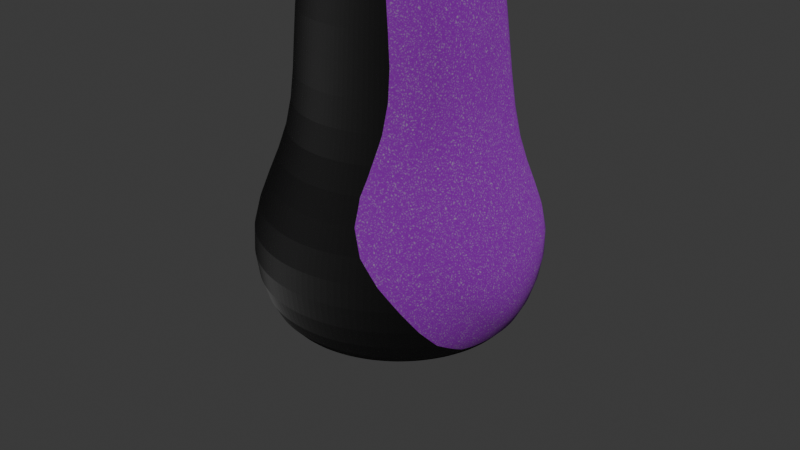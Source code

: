 # Source: purple_mushroom.blend  (saved by Blender 4.3.34; exported with 4.5.12 LTS)
import bpy
from mathutils import Matrix  # noqa: F401  (used for matrix-valued properties, if any)

bpy.ops.wm.read_factory_settings(use_empty=True)
scene = bpy.context.scene
scene.name = 'Scene'

# ---- collections
col_collection = bpy.data.collections.new('Collection'); scene.collection.children.link(col_collection)

# ---- materials (node trees are filled in below, after node groups)
mat_stem_meterial = bpy.data.materials.new('Stem_meterial')
mat_cap_meterial = bpy.data.materials.new('Cap_meterial')

# ---- material node trees
mat_stem_meterial.use_nodes = True; mat_stem_meterial.node_tree.nodes.clear()
mat_cap_meterial.use_nodes = True; mat_cap_meterial.node_tree.nodes.clear()

# ---- world
world_world = bpy.data.worlds.new('World'); scene.world = world_world
world_world.use_nodes = True; world_world.node_tree.nodes.clear()
_N = world_world.node_tree.nodes; _L = world_world.node_tree.links
n0 = _N.new('ShaderNodeOutputWorld'); n0.name = 'World Output'; n0.location = (300, 300)
n1 = _N.new('ShaderNodeBackground'); n1.name = 'Background'; n1.location = (10, 300)
n1.inputs[0].default_value = (0.05088, 0.05088, 0.05088, 1.0)
_L.new(n1.outputs[0], n0.inputs[0])
n0.is_active_output = True
world_world.color = (0.05088, 0.05088, 0.05088)
world_world.sun_shadow_jitter_overblur = 0.0

# ---- cameras
cam_camera = bpy.data.cameras.new('Camera')
cam_camera.clip_end = 100.0
cam_camera.ortho_scale = 7.314

# ---- meshes
me_cylinder_001 = bpy.data.meshes.new('Cylinder.001')
me_cylinder_001.from_pydata([(-5.856e-09, 0.9366, -1.0), (-1.973e-09, 1.047, 0.8361), (0.1827, 0.9186, -1.0), (0.2467, 1.023, 0.8361), (0.3584, 0.8653, -1.0), (0.484, 0.9511, 0.8361), (0.5203, 0.7787, -1.0), (0.7027, 0.8342, 0.8361), (0.6623, 0.6623, -1.0), (0.8943, 0.6769, 0.8361), (0.7787, 0.5203, -1.0), (1.052, 0.4853, 0.8361), (0.8653, 0.3584, -1.0), (0.9239, 0.3827, 1.0), (0.9186, 0.1827, -1.0), (0.9808, 0.1951, 1.0), (0.9366, -5.782e-09, -1.0), (1.0, 0.0, 1.0), (0.9186, -0.1827, -1.0), (0.9808, -0.1951, 1.0), (0.8653, -0.3584, -1.0), (0.9239, -0.3827, 1.0), (0.7787, -0.5203, -1.0), (0.8315, -0.5556, 1.0), (0.6623, -0.6623, -1.0), (0.7071, -0.7071, 1.0), (0.5203, -0.7787, -1.0), (0.5556, -0.8315, 1.0), (0.3584, -0.8653, -1.0), (0.3827, -0.9239, 1.0), (0.1827, -0.9186, -1.0), (0.1951, -0.9808, 1.0), (-5.856e-09, -0.9366, -1.0), (0.0, -1.0, 1.0), (-0.1827, -0.9186, -1.0), (-0.1951, -0.9808, 1.0), (-0.3584, -0.8653, -1.0), (-0.3827, -0.9239, 1.0), (-0.5203, -0.7787, -1.0), (-0.5556, -0.8315, 1.0), (-0.6623, -0.6623, -1.0), (-0.7071, -0.7071, 1.0), (-0.7787, -0.5203, -1.0), (-0.8315, -0.5556, 1.0), (-0.8653, -0.3584, -1.0), (-0.9239, -0.3827, 1.0), (-0.9186, -0.1827, -1.0), (-0.9808, -0.1951, 1.0), (-0.9366, -5.782e-09, -1.0), (-1.0, 0.0, 1.0), (-0.9186, 0.1827, -1.0), (-0.9808, 0.1951, 1.0), (-0.8653, 0.3584, -1.0), (-0.9239, 0.3827, 1.0), (-0.7787, 0.5203, -1.0), (-1.052, 0.4853, 0.8361), (-0.6623, 0.6623, -1.0), (-0.8943, 0.6769, 0.8361), (-0.5203, 0.7787, -1.0), (-0.7027, 0.8342, 0.8361), (-0.3584, 0.8653, -1.0), (-0.484, 0.9511, 0.8361), (-0.1827, 0.9186, -1.0), (-0.2467, 1.023, 0.8361), (0.2017, 0.9933, 2.379), (2.215e-08, 1.013, 2.379), (0.3956, 0.9345, 2.379), (0.5744, 0.8389, 2.379), (0.731, 0.7104, 2.379), (0.8596, 0.5537, 2.379), (0.9309, 0.3856, 2.215), (0.9882, 0.1966, 2.215), (1.008, 1.99e-09, 2.215), (0.9882, -0.1966, 2.215), (0.9309, -0.3856, 2.215), (0.8378, -0.5598, 2.215), (0.7124, -0.7124, 2.215), (0.5598, -0.8378, 2.215), (0.3856, -0.9309, 2.215), (0.1966, -0.9882, 2.215), (2.115e-08, -1.008, 2.215), (-0.1966, -0.9882, 2.215), (-0.3856, -0.9309, 2.215), (-0.5598, -0.8378, 2.215), (-0.7124, -0.7124, 2.215), (-0.8378, -0.5598, 2.215), (-0.9309, -0.3856, 2.215), (-0.9882, -0.1966, 2.215), (-1.008, 1.99e-09, 2.215), (-0.9882, 0.1966, 2.215), (-0.9309, 0.3856, 2.215), (-0.8596, 0.5537, 2.379), (-0.731, 0.7104, 2.379), (-0.5744, 0.8389, 2.379), (-0.3956, 0.9345, 2.379), (-0.2017, 0.9933, 2.379), (0.1478, 0.7432, 3.514), (-3.677e-08, 0.7577, 3.514), (0.29, 0.7, 3.514), (0.421, 0.63, 3.514), (0.5358, 0.5358, 3.514), (0.63, 0.421, 3.514), (0.7, 0.29, 3.514), (0.7432, 0.1478, 3.514), (0.7577, 1.542e-09, 3.514), (0.7432, -0.1478, 3.514), (0.7, -0.29, 3.514), (0.63, -0.421, 3.514), (0.5358, -0.5358, 3.514), (0.421, -0.63, 3.514), (0.29, -0.7, 3.514), (0.1478, -0.7432, 3.514), (-3.677e-08, -0.7577, 3.514), (-0.1478, -0.7432, 3.514), (-0.29, -0.7, 3.514), (-0.421, -0.63, 3.514), (-0.5358, -0.5358, 3.514), (-0.63, -0.421, 3.514), (-0.7, -0.29, 3.514), (-0.7432, -0.1478, 3.514), (-0.7577, 1.542e-09, 3.514), (-0.7432, 0.1478, 3.514), (-0.7, 0.29, 3.514), (-0.63, 0.421, 3.514), (-0.5358, 0.5358, 3.514), (-0.421, 0.63, 3.514), (-0.29, 0.7, 3.514), (-0.1478, 0.7432, 3.514), (-0.1334, 0.7627, 5.344), (-0.3004, 0.7777, 5.346), (0.05497, 0.7185, 5.34), (0.241, 0.6466, 5.337), (0.4077, 0.5499, 5.334), (0.5414, 0.4321, 5.332), (0.6331, 0.2976, 5.331), (0.6811, 0.1517, 5.331), (0.696, 2.562e-09, 5.331), (0.6811, -0.1517, 5.331), (0.6331, -0.2976, 5.331), (0.5414, -0.4321, 5.332), (0.4077, -0.5499, 5.334), (0.241, -0.6466, 5.337), (0.05497, -0.7185, 5.34), (-0.1334, -0.7627, 5.344), (-0.3004, -0.7777, 5.346), (-0.4425, -0.7627, 5.347), (-0.5712, -0.7185, 5.347), (-0.6883, -0.6466, 5.347), (-0.7916, -0.5499, 5.347), (-0.8786, -0.4321, 5.347), (-0.9471, -0.2976, 5.347), (-0.9914, -0.1517, 5.347), (-1.006, 4.756e-09, 5.347), (-0.9914, 0.1517, 5.347), (-0.9471, 0.2976, 5.347), (-0.8786, 0.4321, 5.347), (-0.7916, 0.5499, 5.347), (-0.6883, 0.6466, 5.347), (-0.5712, 0.7185, 5.347), (-0.4425, 0.7627, 5.347), (0.1312, 0.6595, 7.238), (-1.608e-07, 0.6724, 7.238), (0.2573, 0.6212, 7.238), (0.3736, 0.5591, 7.238), (0.4754, 0.4754, 7.238), (0.5591, 0.3736, 7.238), (0.6212, 0.2573, 7.238), (0.6595, 0.1312, 7.238), (0.6724, 3.596e-09, 7.238), (0.6595, -0.1312, 7.238), (0.6212, -0.2573, 7.238), (0.5591, -0.3736, 7.238), (0.4754, -0.4754, 7.238), (0.3736, -0.5591, 7.238), (0.2573, -0.6212, 7.238), (0.1312, -0.6595, 7.238), (-1.608e-07, -0.6724, 7.238), (-0.1312, -0.6595, 7.238), (-0.2573, -0.6212, 7.238), (-0.3736, -0.5591, 7.238), (-0.4754, -0.4754, 7.238), (-0.5591, -0.3736, 7.238), (-0.6212, -0.2573, 7.238), (-0.6595, -0.1312, 7.238), (-0.6724, 3.596e-09, 7.238), (-0.6595, 0.1312, 7.238), (-0.6212, 0.2573, 7.238), (-0.5591, 0.3736, 7.238), (-0.4754, 0.4754, 7.238), (-0.3736, 0.5591, 7.238), (-0.2573, 0.6212, 7.238), (-0.1312, 0.6595, 7.238), (-4.933e-09, 1.616, 0.01905), (0.3153, 1.585, 0.01905), (0.6185, 1.493, 0.01905), (0.8979, 1.344, 0.01905), (1.143, 1.143, 0.01905), (1.344, 0.8979, 0.01905), (1.493, 0.6185, 0.01905), (1.585, 0.3153, 0.01905), (1.616, -1.609e-09, 0.01905), (1.585, -0.3153, 0.01905), (1.493, -0.6185, 0.01905), (1.344, -0.8979, 0.01905), (1.143, -1.143, 0.01905), (0.8979, -1.344, 0.01905), (0.6185, -1.493, 0.01905), (0.3153, -1.585, 0.01905), (-4.933e-09, -1.616, 0.01905), (-0.3153, -1.585, 0.01905), (-0.6185, -1.493, 0.01905), (-0.8979, -1.344, 0.01905), (-1.143, -1.143, 0.01905), (-1.344, -0.8979, 0.01905), (-1.493, -0.6185, 0.01905), (-1.585, -0.3153, 0.01905), (-1.616, -1.609e-09, 0.01905), (-1.585, 0.3153, 0.01905), (-1.493, 0.6185, 0.01905), (-1.344, 0.8979, 0.01905), (-1.143, 1.143, 0.01905), (-0.8979, 1.344, 0.01905), (-0.6185, 1.493, 0.01905), (-0.3153, 1.585, 0.01905), (-4.471e-09, 1.307, -1.0), (0.2549, 1.282, -1.0), (0.5, 1.207, -1.0), (0.726, 1.086, -1.0), (0.924, 0.924, -1.0), (1.086, 0.726, -1.0), (1.207, 0.5, -1.0), (1.282, 0.2549, -1.0), (1.307, -5.782e-09, -1.0), (1.282, -0.2549, -1.0), (1.207, -0.5, -1.0), (1.086, -0.726, -1.0), (0.924, -0.924, -1.0), (0.726, -1.086, -1.0), (0.5, -1.207, -1.0), (0.2549, -1.282, -1.0), (-4.471e-09, -1.307, -1.0), (-0.2549, -1.282, -1.0), (-0.5, -1.207, -1.0), (-0.726, -1.086, -1.0), (-0.924, -0.924, -1.0), (-1.086, -0.726, -1.0), (-1.207, -0.5, -1.0), (-1.282, -0.2549, -1.0), (-1.307, -5.782e-09, -1.0), (-1.282, 0.2549, -1.0), (-1.207, 0.5, -1.0), (-1.086, 0.726, -1.0), (-0.924, 0.924, -1.0), (-0.726, 1.086, -1.0), (-0.5, 1.207, -1.0), (-0.2549, 1.282, -1.0), (-0.8314, -0.294, 4.707), (-0.8751, -0.1499, 4.707), (0.7102, -0.1499, 4.698), (0.6645, -0.294, 4.698), (-0.8899, 3.251e-09, 4.707), (0.5829, -0.4269, 4.699), (-0.8751, 0.1499, 4.707), (0.4677, -0.5433, 4.7), (-0.8314, 0.294, 4.707), (0.3253, -0.6389, 4.701), (-0.7622, 0.4269, 4.707), (0.165, -0.7099, 4.703), (-0.1597, 0.7683, 4.706), (-0.001689, 0.7536, 4.705), (-0.6718, 0.5433, 4.707), (-0.001689, -0.7536, 4.705), (0.165, 0.7099, 4.703), (-0.5631, 0.6389, 4.707), (-0.1597, -0.7683, 4.706), (0.3253, 0.6389, 4.701), (-0.4395, 0.7099, 4.707), (-0.3045, -0.7536, 4.707), (0.4677, 0.5433, 4.7), (-0.3045, 0.7536, 4.707), (-0.4395, -0.7099, 4.707), (0.5829, 0.4269, 4.699), (-0.5631, -0.6389, 4.707), (0.6645, 0.294, 4.698), (-0.6718, -0.5433, 4.707), (0.7102, 0.1499, 4.698), (-0.7622, -0.4269, 4.707), (0.7249, 2.084e-09, 4.698)], [], [(192, 1, 3, 193), (193, 3, 5, 194), (194, 5, 7, 195), (195, 7, 9, 196), (196, 9, 11, 197), (197, 11, 13, 198), (198, 13, 15, 199), (199, 15, 17, 200), (200, 17, 19, 201), (201, 19, 21, 202), (202, 21, 23, 203), (203, 23, 25, 204), (204, 25, 27, 205), (205, 27, 29, 206), (206, 29, 31, 207), (207, 31, 33, 208), (208, 33, 35, 209), (209, 35, 37, 210), (210, 37, 39, 211), (211, 39, 41, 212), (212, 41, 43, 213), (213, 43, 45, 214), (214, 45, 47, 215), (215, 47, 49, 216), (216, 49, 51, 217), (217, 51, 53, 218), (218, 53, 55, 219), (219, 55, 57, 220), (220, 57, 59, 221), (221, 59, 61, 222), (7, 5, 66, 67), (222, 61, 63, 223), (223, 63, 1, 192), (0, 2, 4, 6, 8, 10, 12, 14, 16, 18, 20, 22, 24, 26, 28, 30, 32, 34, 36, 38, 40, 42, 44, 46, 48, 50, 52, 54, 56, 58, 60, 62), (84, 83, 115, 116), (25, 23, 75, 76), (43, 41, 84, 85), (61, 59, 93, 94), (17, 15, 71, 72), (35, 33, 80, 81), (53, 51, 89, 90), (9, 7, 67, 68), (27, 25, 76, 77), (45, 43, 85, 86), (63, 61, 94, 95), (19, 17, 72, 73), (37, 35, 81, 82), (55, 53, 90, 91), (11, 9, 68, 69), (29, 27, 77, 78), (47, 45, 86, 87), (3, 1, 65, 64), (1, 63, 95, 65), (21, 19, 73, 74), (39, 37, 82, 83), (57, 55, 91, 92), (13, 11, 69, 70), (31, 29, 78, 79), (49, 47, 87, 88), (5, 3, 64, 66), (23, 21, 74, 75), (41, 39, 83, 84), (59, 57, 92, 93), (15, 13, 70, 71), (33, 31, 79, 80), (51, 49, 88, 89), (257, 256, 150, 151), (71, 70, 102, 103), (85, 84, 116, 117), (72, 71, 103, 104), (86, 85, 117, 118), (73, 72, 104, 105), (87, 86, 118, 119), (74, 73, 105, 106), (88, 87, 119, 120), (75, 74, 106, 107), (89, 88, 120, 121), (76, 75, 107, 108), (90, 89, 121, 122), (77, 76, 108, 109), (91, 90, 122, 123), (78, 77, 109, 110), (64, 65, 97, 96), (92, 91, 123, 124), (79, 78, 110, 111), (66, 64, 96, 98), (93, 92, 124, 125), (80, 79, 111, 112), (67, 66, 98, 99), (94, 93, 125, 126), (81, 80, 112, 113), (68, 67, 99, 100), (95, 94, 126, 127), (82, 81, 113, 114), (69, 68, 100, 101), (65, 95, 127, 97), (83, 82, 114, 115), (70, 69, 101, 102), (154, 153, 185, 186), (259, 258, 137, 138), (260, 257, 151, 152), (261, 259, 138, 139), (262, 260, 152, 153), (263, 261, 139, 140), (264, 262, 153, 154), (265, 263, 140, 141), (266, 264, 154, 155), (267, 265, 141, 142), (269, 268, 129, 128), (270, 266, 155, 156), (271, 267, 142, 143), (272, 269, 128, 130), (273, 270, 156, 157), (274, 271, 143, 144), (275, 272, 130, 131), (276, 273, 157, 158), (277, 274, 144, 145), (278, 275, 131, 132), (279, 276, 158, 159), (280, 277, 145, 146), (281, 278, 132, 133), (268, 279, 159, 129), (282, 280, 146, 147), (283, 281, 133, 134), (284, 282, 147, 148), (285, 283, 134, 135), (286, 284, 148, 149), (287, 285, 135, 136), (256, 286, 149, 150), (258, 287, 136, 137), (141, 140, 172, 173), (155, 154, 186, 187), (142, 141, 173, 174), (128, 129, 161, 160), (156, 155, 187, 188), (143, 142, 174, 175), (130, 128, 160, 162), (157, 156, 188, 189), (144, 143, 175, 176), (131, 130, 162, 163), (158, 157, 189, 190), (145, 144, 176, 177), (132, 131, 163, 164), (159, 158, 190, 191), (146, 145, 177, 178), (133, 132, 164, 165), (129, 159, 191, 161), (147, 146, 178, 179), (134, 133, 165, 166), (148, 147, 179, 180), (135, 134, 166, 167), (149, 148, 180, 181), (136, 135, 167, 168), (150, 149, 181, 182), (137, 136, 168, 169), (151, 150, 182, 183), (138, 137, 169, 170), (152, 151, 183, 184), (139, 138, 170, 171), (153, 152, 184, 185), (140, 139, 171, 172), (255, 223, 192, 224), (254, 222, 223, 255), (253, 221, 222, 254), (252, 220, 221, 253), (251, 219, 220, 252), (250, 218, 219, 251), (249, 217, 218, 250), (248, 216, 217, 249), (247, 215, 216, 248), (246, 214, 215, 247), (245, 213, 214, 246), (244, 212, 213, 245), (243, 211, 212, 244), (242, 210, 211, 243), (241, 209, 210, 242), (240, 208, 209, 241), (239, 207, 208, 240), (238, 206, 207, 239), (237, 205, 206, 238), (236, 204, 205, 237), (235, 203, 204, 236), (234, 202, 203, 235), (233, 201, 202, 234), (232, 200, 201, 233), (231, 199, 200, 232), (230, 198, 199, 231), (229, 197, 198, 230), (228, 196, 197, 229), (227, 195, 196, 228), (226, 194, 195, 227), (225, 193, 194, 226), (224, 192, 193, 225), (2, 0, 224, 225), (4, 2, 225, 226), (6, 4, 226, 227), (8, 6, 227, 228), (10, 8, 228, 229), (12, 10, 229, 230), (14, 12, 230, 231), (16, 14, 231, 232), (18, 16, 232, 233), (20, 18, 233, 234), (22, 20, 234, 235), (24, 22, 235, 236), (26, 24, 236, 237), (28, 26, 237, 238), (30, 28, 238, 239), (32, 30, 239, 240), (34, 32, 240, 241), (36, 34, 241, 242), (38, 36, 242, 243), (40, 38, 243, 244), (42, 40, 244, 245), (44, 42, 245, 246), (46, 44, 246, 247), (48, 46, 247, 248), (50, 48, 248, 249), (52, 50, 249, 250), (54, 52, 250, 251), (56, 54, 251, 252), (58, 56, 252, 253), (60, 58, 253, 254), (62, 60, 254, 255), (0, 62, 255, 224), (105, 104, 287, 258), (118, 117, 286, 256), (104, 103, 285, 287), (117, 116, 284, 286), (103, 102, 283, 285), (116, 115, 282, 284), (102, 101, 281, 283), (115, 114, 280, 282), (97, 127, 279, 268), (101, 100, 278, 281), (114, 113, 277, 280), (127, 126, 276, 279), (100, 99, 275, 278), (113, 112, 274, 277), (126, 125, 273, 276), (99, 98, 272, 275), (112, 111, 271, 274), (125, 124, 270, 273), (98, 96, 269, 272), (111, 110, 267, 271), (124, 123, 266, 270), (96, 97, 268, 269), (110, 109, 265, 267), (123, 122, 264, 266), (109, 108, 263, 265), (122, 121, 262, 264), (108, 107, 261, 263), (121, 120, 260, 262), (107, 106, 259, 261), (120, 119, 257, 260), (106, 105, 258, 259), (119, 118, 256, 257)])
me_cylinder_001.polygons.foreach_set('use_smooth', [True] * 257)
_uv = me_cylinder_001.uv_layers.new(name='UVMap')
_uv.uv.foreach_set('vector', [1.0, 0.7548, 1.0, 1.0, 0.9688, 1.0, 0.9688, 0.7548, 0.9688, 0.7548, 0.9688, 1.0, 0.9375, 1.0, 0.9375, 0.7548, 0.9375, 0.7548, 0.9375, 1.0, 0.9062, 1.0, 0.9062, 0.7548, 0.9062, 0.7548, 0.9062, 1.0, 0.875, 1.0, 0.875, 0.7548, 0.875, 0.7548, 0.875, 1.0, 0.8438, 1.0, 0.8438, 0.7548, 0.8438, 0.7548, 0.8438, 1.0, 0.8125, 1.0, 0.8125, 0.7548, 0.8125, 0.7548, 0.8125, 1.0, 0.7812, 1.0, 0.7812, 0.7548, 0.7812, 0.7548, 0.7812, 1.0, 0.75, 1.0, 0.75, 0.7548, 0.75, 0.7548, 0.75, 1.0, 0.7188, 1.0, 0.7188, 0.7548, 0.7188, 0.7548, 0.7188, 1.0, 0.6875, 1.0, 0.6875, 0.7548, 0.6875, 0.7548, 0.6875, 1.0, 0.6562, 1.0, 0.6562, 0.7548, 0.6562, 0.7548, 0.6562, 1.0, 0.625, 1.0, 0.625, 0.7548, 0.625, 0.7548, 0.625, 1.0, 0.5938, 1.0, 0.5938, 0.7548, 0.5938, 0.7548, 0.5938, 1.0, 0.5625, 1.0, 0.5625, 0.7548, 0.5625, 0.7548, 0.5625, 1.0, 0.5312, 1.0, 0.5312, 0.7548, 0.5312, 0.7548, 0.5312, 1.0, 0.5, 1.0, 0.5, 0.7548, 0.5, 0.7548, 0.5, 1.0, 0.4688, 1.0, 0.4688, 0.7548, 0.4688, 0.7548, 0.4688, 1.0, 0.4375, 1.0, 0.4375, 0.7548, 0.4375, 0.7548, 0.4375, 1.0, 0.4062, 1.0, 0.4062, 0.7548, 0.4062, 0.7548, 0.4062, 1.0, 0.375, 1.0, 0.375, 0.7548, 0.375, 0.7548, 0.375, 1.0, 0.3438, 1.0, 0.3438, 0.7548, 0.3438, 0.7548, 0.3438, 1.0, 0.3125, 1.0, 0.3125, 0.7548, 0.3125, 0.7548, 0.3125, 1.0, 0.2812, 1.0, 0.2812, 0.7548, 0.2812, 0.7548, 0.2812, 1.0, 0.25, 1.0, 0.25, 0.7548, 0.25, 0.7548, 0.25, 1.0, 0.2188, 1.0, 0.2188, 0.7548, 0.2188, 0.7548, 0.2188, 1.0, 0.1875, 1.0, 0.1875, 0.7548, 0.1875, 0.7548, 0.1875, 1.0, 0.1562, 1.0, 0.1562, 0.7548, 0.1562, 0.7548, 0.1562, 1.0, 0.125, 1.0, 0.125, 0.7548, 0.125, 0.7548, 0.125, 1.0, 0.09375, 1.0, 0.09375, 0.7548, 0.09375, 0.7548, 0.09375, 1.0, 0.0625, 1.0, 0.0625, 0.7548, 0.9062, 1.0, 0.9375, 1.0, 0.9375, 1.0, 0.9062, 1.0, 0.0625, 0.7548, 0.0625, 1.0, 0.03125, 1.0, 0.03125, 0.7548, 0.03125, 0.7548, 0.03125, 1.0, 0.0, 1.0, 0.0, 0.7548, 0.75, 0.422, 0.7836, 0.4187, 0.8158, 0.4089, 0.8456, 0.393, 0.8716, 0.3716, 0.893, 0.3456, 0.9089, 0.3158, 0.9187, 0.2836, 0.922, 0.25, 0.9187, 0.2164, 0.9089, 0.1842, 0.893, 0.1544, 0.8716, 0.1284, 0.8456, 0.107, 0.8158, 0.09107, 0.7836, 0.08128, 0.75, 0.07798, 0.7164, 0.08128, 0.6842, 0.09107, 0.6544, 0.107, 0.6284, 0.1284, 0.607, 0.1544, 0.5911, 0.1842, 0.5813, 0.2164, 0.578, 0.25, 0.5813, 0.2836, 0.5911, 0.3158, 0.607, 0.3456, 0.6284, 0.3716, 0.6544, 0.393, 0.6842, 0.4089, 0.7164, 0.4187, 0.375, 1.0, 0.4062, 1.0, 0.4062, 1.0, 0.375, 1.0, 0.625, 1.0, 0.6562, 1.0, 0.6562, 1.0, 0.625, 1.0, 0.3438, 1.0, 0.375, 1.0, 0.375, 1.0, 0.3438, 1.0, 0.0625, 1.0, 0.09375, 1.0, 0.09375, 1.0, 0.0625, 1.0, 0.75, 1.0, 0.7812, 1.0, 0.7812, 1.0, 0.75, 1.0, 0.4688, 1.0, 0.5, 1.0, 0.5, 1.0, 0.4688, 1.0, 0.1875, 1.0, 0.2188, 1.0, 0.2188, 1.0, 0.1875, 1.0, 0.875, 1.0, 0.9062, 1.0, 0.9062, 1.0, 0.875, 1.0, 0.5938, 1.0, 0.625, 1.0, 0.625, 1.0, 0.5938, 1.0, 0.3125, 1.0, 0.3438, 1.0, 0.3438, 1.0, 0.3125, 1.0, 0.03125, 1.0, 0.0625, 1.0, 0.0625, 1.0, 0.03125, 1.0, 0.7188, 1.0, 0.75, 1.0, 0.75, 1.0, 0.7188, 1.0, 0.4375, 1.0, 0.4688, 1.0, 0.4688, 1.0, 0.4375, 1.0, 0.1562, 1.0, 0.1875, 1.0, 0.1875, 1.0, 0.1562, 1.0, 0.8438, 1.0, 0.875, 1.0, 0.875, 1.0, 0.8438, 1.0, 0.5625, 1.0, 0.5938, 1.0, 0.5938, 1.0, 0.5625, 1.0, 0.2812, 1.0, 0.3125, 1.0, 0.3125, 1.0, 0.2812, 1.0, 0.9688, 1.0, 1.0, 1.0, 1.0, 1.0, 0.9688, 1.0, 0.0, 1.0, 0.03125, 1.0, 0.03125, 1.0, 0.0, 1.0, 0.6875, 1.0, 0.7188, 1.0, 0.7188, 1.0, 0.6875, 1.0, 0.4062, 1.0, 0.4375, 1.0, 0.4375, 1.0, 0.4062, 1.0, 0.125, 1.0, 0.1562, 1.0, 0.1562, 1.0, 0.125, 1.0, 0.8125, 1.0, 0.8438, 1.0, 0.8438, 1.0, 0.8125, 1.0, 0.5312, 1.0, 0.5625, 1.0, 0.5625, 1.0, 0.5312, 1.0, 0.25, 1.0, 0.2812, 1.0, 0.2812, 1.0, 0.25, 1.0, 0.9375, 1.0, 0.9688, 1.0, 0.9688, 1.0, 0.9375, 1.0, 0.6562, 1.0, 0.6875, 1.0, 0.6875, 1.0, 0.6562, 1.0, 0.375, 1.0, 0.4062, 1.0, 0.4062, 1.0, 0.375, 1.0, 0.09375, 1.0, 0.125, 1.0, 0.125, 1.0, 0.09375, 1.0, 0.7812, 1.0, 0.8125, 1.0, 0.8125, 1.0, 0.7812, 1.0, 0.5, 1.0, 0.5312, 1.0, 0.5312, 1.0, 0.5, 1.0, 0.2188, 1.0, 0.25, 1.0, 0.25, 1.0, 0.2188, 1.0, 0.2812, 1.0, 0.3125, 1.0, 0.3125, 1.0, 0.2812, 1.0, 0.7812, 1.0, 0.8125, 1.0, 0.8125, 1.0, 0.7812, 1.0, 0.3438, 1.0, 0.375, 1.0, 0.375, 1.0, 0.3438, 1.0, 0.75, 1.0, 0.7812, 1.0, 0.7812, 1.0, 0.75, 1.0, 0.3125, 1.0, 0.3438, 1.0, 0.3438, 1.0, 0.3125, 1.0, 0.7188, 1.0, 0.75, 1.0, 0.75, 1.0, 0.7188, 1.0, 0.2812, 1.0, 0.3125, 1.0, 0.3125, 1.0, 0.2812, 1.0, 0.6875, 1.0, 0.7188, 1.0, 0.7188, 1.0, 0.6875, 1.0, 0.25, 1.0, 0.2812, 1.0, 0.2812, 1.0, 0.25, 1.0, 0.6562, 1.0, 0.6875, 1.0, 0.6875, 1.0, 0.6562, 1.0, 0.2188, 1.0, 0.25, 1.0, 0.25, 1.0, 0.2188, 1.0, 0.625, 1.0, 0.6562, 1.0, 0.6562, 1.0, 0.625, 1.0, 0.1875, 1.0, 0.2188, 1.0, 0.2188, 1.0, 0.1875, 1.0, 0.5938, 1.0, 0.625, 1.0, 0.625, 1.0, 0.5938, 1.0, 0.1562, 1.0, 0.1875, 1.0, 0.1875, 1.0, 0.1562, 1.0, 0.5625, 1.0, 0.5938, 1.0, 0.5938, 1.0, 0.5625, 1.0, 0.9688, 1.0, 1.0, 1.0, 1.0, 1.0, 0.9688, 1.0, 0.125, 1.0, 0.1562, 1.0, 0.1562, 1.0, 0.125, 1.0, 0.5312, 1.0, 0.5625, 1.0, 0.5625, 1.0, 0.5312, 1.0, 0.9375, 1.0, 0.9688, 1.0, 0.9688, 1.0, 0.9375, 1.0, 0.09375, 1.0, 0.125, 1.0, 0.125, 1.0, 0.09375, 1.0, 0.5, 1.0, 0.5312, 1.0, 0.5312, 1.0, 0.5, 1.0, 0.9062, 1.0, 0.9375, 1.0, 0.9375, 1.0, 0.9062, 1.0, 0.0625, 1.0, 0.09375, 1.0, 0.09375, 1.0, 0.0625, 1.0, 0.4688, 1.0, 0.5, 1.0, 0.5, 1.0, 0.4688, 1.0, 0.875, 1.0, 0.9062, 1.0, 0.9062, 1.0, 0.875, 1.0, 0.03125, 1.0, 0.0625, 1.0, 0.0625, 1.0, 0.03125, 1.0, 0.4375, 1.0, 0.4688, 1.0, 0.4688, 1.0, 0.4375, 1.0, 0.8438, 1.0, 0.875, 1.0, 0.875, 1.0, 0.8438, 1.0, 0.0, 1.0, 0.03125, 1.0, 0.03125, 1.0, 0.0, 1.0, 0.4062, 1.0, 0.4375, 1.0, 0.4375, 1.0, 0.4062, 1.0, 0.8125, 1.0, 0.8438, 1.0, 0.8438, 1.0, 0.8125, 1.0, 0.1875, 1.0, 0.2188, 1.0, 0.2188, 1.0, 0.1875, 1.0, 0.6875, 1.0, 0.7188, 1.0, 0.7188, 1.0, 0.6875, 1.0, 0.25, 1.0, 0.2812, 1.0, 0.2812, 1.0, 0.25, 1.0, 0.6562, 1.0, 0.6875, 1.0, 0.6875, 1.0, 0.6562, 1.0, 0.2188, 1.0, 0.25, 1.0, 0.25, 1.0, 0.2188, 1.0, 0.625, 1.0, 0.6562, 1.0, 0.6562, 1.0, 0.625, 1.0, 0.1875, 1.0, 0.2188, 1.0, 0.2188, 1.0, 0.1875, 1.0, 0.5937, 1.0, 0.625, 1.0, 0.625, 1.0, 0.5938, 1.0, 0.1562, 1.0, 0.1875, 1.0, 0.1875, 1.0, 0.1562, 1.0, 0.5625, 1.0, 0.5937, 1.0, 0.5938, 1.0, 0.5625, 1.0, 0.9688, 1.0, 1.0, 1.0, 1.0, 1.0, 0.9688, 1.0, 0.125, 1.0, 0.1562, 1.0, 0.1562, 1.0, 0.125, 1.0, 0.5312, 1.0, 0.5625, 1.0, 0.5625, 1.0, 0.5312, 1.0, 0.9375, 1.0, 0.9688, 1.0, 0.9688, 1.0, 0.9375, 1.0, 0.09375, 1.0, 0.125, 1.0, 0.125, 1.0, 0.09375, 1.0, 0.5, 1.0, 0.5312, 1.0, 0.5312, 1.0, 0.5, 1.0, 0.9062, 1.0, 0.9375, 1.0, 0.9375, 1.0, 0.9062, 1.0, 0.0625, 1.0, 0.09375, 1.0, 0.09375, 1.0, 0.0625, 1.0, 0.4687, 1.0, 0.5, 1.0, 0.5, 1.0, 0.4688, 1.0, 0.875, 1.0, 0.9062, 1.0, 0.9062, 1.0, 0.875, 1.0, 0.03125, 1.0, 0.0625, 1.0, 0.0625, 1.0, 0.03125, 1.0, 0.4375, 1.0, 0.4687, 1.0, 0.4688, 1.0, 0.4375, 1.0, 0.8438, 1.0, 0.875, 1.0, 0.875, 1.0, 0.8438, 1.0, 0.0, 1.0, 0.03125, 1.0, 0.03125, 1.0, 0.0, 1.0, 0.4062, 1.0, 0.4375, 1.0, 0.4375, 1.0, 0.4062, 1.0, 0.8125, 1.0, 0.8438, 1.0, 0.8438, 1.0, 0.8125, 1.0, 0.375, 1.0, 0.4062, 1.0, 0.4062, 1.0, 0.375, 1.0, 0.7813, 1.0, 0.8125, 1.0, 0.8125, 1.0, 0.7812, 1.0, 0.3438, 1.0, 0.375, 1.0, 0.375, 1.0, 0.3438, 1.0, 0.75, 1.0, 0.7813, 1.0, 0.7812, 1.0, 0.75, 1.0, 0.3125, 1.0, 0.3438, 1.0, 0.3438, 1.0, 0.3125, 1.0, 0.7188, 1.0, 0.75, 1.0, 0.75, 1.0, 0.7188, 1.0, 0.5938, 1.0, 0.625, 1.0, 0.625, 1.0, 0.5938, 1.0, 0.1562, 1.0, 0.1875, 1.0, 0.1875, 1.0, 0.1562, 1.0, 0.5625, 1.0, 0.5938, 1.0, 0.5938, 1.0, 0.5625, 1.0, 0.9688, 1.0, 1.0, 1.0, 1.0, 1.0, 0.9688, 1.0, 0.125, 1.0, 0.1562, 1.0, 0.1562, 1.0, 0.125, 1.0, 0.5312, 1.0, 0.5625, 1.0, 0.5625, 1.0, 0.5312, 1.0, 0.9375, 1.0, 0.9688, 1.0, 0.9688, 1.0, 0.9375, 1.0, 0.09375, 1.0, 0.125, 1.0, 0.125, 1.0, 0.09375, 1.0, 0.5, 1.0, 0.5312, 1.0, 0.5312, 1.0, 0.5, 1.0, 0.9062, 1.0, 0.9375, 1.0, 0.9375, 1.0, 0.9062, 1.0, 0.0625, 1.0, 0.09375, 1.0, 0.09375, 1.0, 0.0625, 1.0, 0.4688, 1.0, 0.5, 1.0, 0.5, 1.0, 0.4688, 1.0, 0.875, 1.0, 0.9062, 1.0, 0.9062, 1.0, 0.875, 1.0, 0.03125, 1.0, 0.0625, 1.0, 0.0625, 1.0, 0.03125, 1.0, 0.4375, 1.0, 0.4688, 1.0, 0.4688, 1.0, 0.4375, 1.0, 0.8438, 1.0, 0.875, 1.0, 0.875, 1.0, 0.8438, 1.0, 0.0, 1.0, 0.03125, 1.0, 0.03125, 1.0, 0.0, 1.0, 0.4062, 1.0, 0.4375, 1.0, 0.4375, 1.0, 0.4062, 1.0, 0.8125, 1.0, 0.8438, 1.0, 0.8438, 1.0, 0.8125, 1.0, 0.375, 1.0, 0.4062, 1.0, 0.4062, 1.0, 0.375, 1.0, 0.7812, 1.0, 0.8125, 1.0, 0.8125, 1.0, 0.7812, 1.0, 0.3438, 1.0, 0.375, 1.0, 0.375, 1.0, 0.3438, 1.0, 0.75, 1.0, 0.7812, 1.0, 0.7812, 1.0, 0.75, 1.0, 0.3125, 1.0, 0.3438, 1.0, 0.3438, 1.0, 0.3125, 1.0, 0.7188, 1.0, 0.75, 1.0, 0.75, 1.0, 0.7188, 1.0, 0.2812, 1.0, 0.3125, 1.0, 0.3125, 1.0, 0.2812, 1.0, 0.6875, 1.0, 0.7188, 1.0, 0.7188, 1.0, 0.6875, 1.0, 0.25, 1.0, 0.2812, 1.0, 0.2812, 1.0, 0.25, 1.0, 0.6562, 1.0, 0.6875, 1.0, 0.6875, 1.0, 0.6562, 1.0, 0.2188, 1.0, 0.25, 1.0, 0.25, 1.0, 0.2188, 1.0, 0.625, 1.0, 0.6562, 1.0, 0.6562, 1.0, 0.625, 1.0, 0.03125, 0.5, 0.03125, 0.7548, 0.0, 0.7548, 0.0, 0.5, 0.0625, 0.5, 0.0625, 0.7548, 0.03125, 0.7548, 0.03125, 0.5, 0.09375, 0.5, 0.09375, 0.7548, 0.0625, 0.7548, 0.0625, 0.5, 0.125, 0.5, 0.125, 0.7548, 0.09375, 0.7548, 0.09375, 0.5, 0.1562, 0.5, 0.1562, 0.7548, 0.125, 0.7548, 0.125, 0.5, 0.1875, 0.5, 0.1875, 0.7548, 0.1562, 0.7548, 0.1562, 0.5, 0.2188, 0.5, 0.2188, 0.7548, 0.1875, 0.7548, 0.1875, 0.5, 0.25, 0.5, 0.25, 0.7548, 0.2188, 0.7548, 0.2188, 0.5, 0.2812, 0.5, 0.2812, 0.7548, 0.25, 0.7548, 0.25, 0.5, 0.3125, 0.5, 0.3125, 0.7548, 0.2812, 0.7548, 0.2812, 0.5, 0.3438, 0.5, 0.3438, 0.7548, 0.3125, 0.7548, 0.3125, 0.5, 0.375, 0.5, 0.375, 0.7548, 0.3438, 0.7548, 0.3438, 0.5, 0.4062, 0.5, 0.4062, 0.7548, 0.375, 0.7548, 0.375, 0.5, 0.4375, 0.5, 0.4375, 0.7548, 0.4062, 0.7548, 0.4062, 0.5, 0.4688, 0.5, 0.4688, 0.7548, 0.4375, 0.7548, 0.4375, 0.5, 0.5, 0.5, 0.5, 0.7548, 0.4688, 0.7548, 0.4688, 0.5, 0.5312, 0.5, 0.5312, 0.7548, 0.5, 0.7548, 0.5, 0.5, 0.5625, 0.5, 0.5625, 0.7548, 0.5312, 0.7548, 0.5312, 0.5, 0.5938, 0.5, 0.5938, 0.7548, 0.5625, 0.7548, 0.5625, 0.5, 0.625, 0.5, 0.625, 0.7548, 0.5938, 0.7548, 0.5938, 0.5, 0.6562, 0.5, 0.6562, 0.7548, 0.625, 0.7548, 0.625, 0.5, 0.6875, 0.5, 0.6875, 0.7548, 0.6562, 0.7548, 0.6562, 0.5, 0.7188, 0.5, 0.7188, 0.7548, 0.6875, 0.7548, 0.6875, 0.5, 0.75, 0.5, 0.75, 0.7548, 0.7188, 0.7548, 0.7188, 0.5, 0.7812, 0.5, 0.7812, 0.7548, 0.75, 0.7548, 0.75, 0.5, 0.8125, 0.5, 0.8125, 0.7548, 0.7812, 0.7548, 0.7812, 0.5, 0.8438, 0.5, 0.8438, 0.7548, 0.8125, 0.7548, 0.8125, 0.5, 0.875, 0.5, 0.875, 0.7548, 0.8438, 0.7548, 0.8438, 0.5, 0.9062, 0.5, 0.9062, 0.7548, 0.875, 0.7548, 0.875, 0.5, 0.9375, 0.5, 0.9375, 0.7548, 0.9062, 0.7548, 0.9062, 0.5, 0.9688, 0.5, 0.9688, 0.7548, 0.9375, 0.7548, 0.9375, 0.5, 1.0, 0.5, 1.0, 0.7548, 0.9688, 0.7548, 0.9688, 0.5, 0.7836, 0.4187, 0.75, 0.422, 0.75, 0.49, 0.7968, 0.4854, 0.8158, 0.4089, 0.7836, 0.4187, 0.7968, 0.4854, 0.8418, 0.4717, 0.8456, 0.393, 0.8158, 0.4089, 0.8418, 0.4717, 0.8833, 0.4496, 0.8716, 0.3716, 0.8456, 0.393, 0.8833, 0.4496, 0.9197, 0.4197, 0.893, 0.3456, 0.8716, 0.3716, 0.9197, 0.4197, 0.9496, 0.3833, 0.9089, 0.3158, 0.893, 0.3456, 0.9496, 0.3833, 0.9717, 0.3418, 0.9187, 0.2836, 0.9089, 0.3158, 0.9717, 0.3418, 0.9854, 0.2968, 0.922, 0.25, 0.9187, 0.2836, 0.9854, 0.2968, 0.99, 0.25, 0.9187, 0.2164, 0.922, 0.25, 0.99, 0.25, 0.9854, 0.2032, 0.9089, 0.1842, 0.9187, 0.2164, 0.9854, 0.2032, 0.9717, 0.1582, 0.893, 0.1544, 0.9089, 0.1842, 0.9717, 0.1582, 0.9496, 0.1167, 0.8716, 0.1284, 0.893, 0.1544, 0.9496, 0.1167, 0.9197, 0.08029, 0.8456, 0.107, 0.8716, 0.1284, 0.9197, 0.08029, 0.8833, 0.05045, 0.8158, 0.09107, 0.8456, 0.107, 0.8833, 0.05045, 0.8418, 0.02827, 0.7836, 0.08128, 0.8158, 0.09107, 0.8418, 0.02827, 0.7968, 0.01461, 0.75, 0.07798, 0.7836, 0.08128, 0.7968, 0.01461, 0.75, 0.01, 0.7164, 0.08128, 0.75, 0.07798, 0.75, 0.01, 0.7032, 0.01461, 0.6842, 0.09107, 0.7164, 0.08128, 0.7032, 0.01461, 0.6582, 0.02827, 0.6544, 0.107, 0.6842, 0.09107, 0.6582, 0.02827, 0.6167, 0.05045, 0.6284, 0.1284, 0.6544, 0.107, 0.6167, 0.05045, 0.5803, 0.08029, 0.607, 0.1544, 0.6284, 0.1284, 0.5803, 0.08029, 0.5504, 0.1167, 0.5911, 0.1842, 0.607, 0.1544, 0.5504, 0.1167, 0.5283, 0.1582, 0.5813, 0.2164, 0.5911, 0.1842, 0.5283, 0.1582, 0.5146, 0.2032, 0.578, 0.25, 0.5813, 0.2164, 0.5146, 0.2032, 0.51, 0.25, 0.5813, 0.2836, 0.578, 0.25, 0.51, 0.25, 0.5146, 0.2968, 0.5911, 0.3158, 0.5813, 0.2836, 0.5146, 0.2968, 0.5283, 0.3418, 0.607, 0.3456, 0.5911, 0.3158, 0.5283, 0.3418, 0.5504, 0.3833, 0.6284, 0.3716, 0.607, 0.3456, 0.5504, 0.3833, 0.5803, 0.4197, 0.6544, 0.393, 0.6284, 0.3716, 0.5803, 0.4197, 0.6167, 0.4496, 0.6842, 0.4089, 0.6544, 0.393, 0.6167, 0.4496, 0.6582, 0.4717, 0.7164, 0.4187, 0.6842, 0.4089, 0.6582, 0.4717, 0.7032, 0.4854, 0.75, 0.422, 0.7164, 0.4187, 0.7032, 0.4854, 0.75, 0.49, 0.7188, 1.0, 0.75, 1.0, 0.75, 1.0, 0.7188, 1.0, 0.3125, 1.0, 0.3438, 1.0, 0.3438, 1.0, 0.3125, 1.0, 0.75, 1.0, 0.7812, 1.0, 0.7813, 1.0, 0.75, 1.0, 0.3438, 1.0, 0.375, 1.0, 0.375, 1.0, 0.3438, 1.0, 0.7812, 1.0, 0.8125, 1.0, 0.8125, 1.0, 0.7813, 1.0, 0.375, 1.0, 0.4062, 1.0, 0.4062, 1.0, 0.375, 1.0, 0.8125, 1.0, 0.8438, 1.0, 0.8438, 1.0, 0.8125, 1.0, 0.4062, 1.0, 0.4375, 1.0, 0.4375, 1.0, 0.4062, 1.0, 0.0, 1.0, 0.03125, 1.0, 0.03125, 1.0, 0.0, 1.0, 0.8438, 1.0, 0.875, 1.0, 0.875, 1.0, 0.8438, 1.0, 0.4375, 1.0, 0.4688, 1.0, 0.4687, 1.0, 0.4375, 1.0, 0.03125, 1.0, 0.0625, 1.0, 0.0625, 1.0, 0.03125, 1.0, 0.875, 1.0, 0.9062, 1.0, 0.9062, 1.0, 0.875, 1.0, 0.4688, 1.0, 0.5, 1.0, 0.5, 1.0, 0.4687, 1.0, 0.0625, 1.0, 0.09375, 1.0, 0.09375, 1.0, 0.0625, 1.0, 0.9062, 1.0, 0.9375, 1.0, 0.9375, 1.0, 0.9062, 1.0, 0.5, 1.0, 0.5312, 1.0, 0.5312, 1.0, 0.5, 1.0, 0.09375, 1.0, 0.125, 1.0, 0.125, 1.0, 0.09375, 1.0, 0.9375, 1.0, 0.9688, 1.0, 0.9688, 1.0, 0.9375, 1.0, 0.5312, 1.0, 0.5625, 1.0, 0.5625, 1.0, 0.5312, 1.0, 0.125, 1.0, 0.1562, 1.0, 0.1562, 1.0, 0.125, 1.0, 0.9688, 1.0, 1.0, 1.0, 1.0, 1.0, 0.9688, 1.0, 0.5625, 1.0, 0.5938, 1.0, 0.5937, 1.0, 0.5625, 1.0, 0.1562, 1.0, 0.1875, 1.0, 0.1875, 1.0, 0.1562, 1.0, 0.5938, 1.0, 0.625, 1.0, 0.625, 1.0, 0.5937, 1.0, 0.1875, 1.0, 0.2188, 1.0, 0.2188, 1.0, 0.1875, 1.0, 0.625, 1.0, 0.6562, 1.0, 0.6562, 1.0, 0.625, 1.0, 0.2188, 1.0, 0.25, 1.0, 0.25, 1.0, 0.2188, 1.0, 0.6562, 1.0, 0.6875, 1.0, 0.6875, 1.0, 0.6562, 1.0, 0.25, 1.0, 0.2812, 1.0, 0.2812, 1.0, 0.25, 1.0, 0.6875, 1.0, 0.7188, 1.0, 0.7188, 1.0, 0.6875, 1.0, 0.2812, 1.0, 0.3125, 1.0, 0.3125, 1.0, 0.2812, 1.0])
me_cylinder_001.materials.append(mat_stem_meterial)
me_cylinder_001.update()
me_icosphere = bpy.data.meshes.new('Icosphere')
me_icosphere.from_pydata([(0.643, -2.077, 0.9695), (-1.775, -1.289, 0.9548), (-1.775, 1.255, 0.9548), (0.643, 2.04, 0.9695), (2.137, -0.01877, 0.9789), (2.304, -0.3649, 0.5679), (1.74, -0.6914, 0.2477), (1.74, 0.4402, 0.2477), (2.304, 0.3496, 0.5679), (0.3662, -2.319, 0.5556), (0.0001477, -1.956, 0.2391), (1.075, -1.607, 0.2499), (1.045, -2.099, 0.5634), (-2.091, -1.078, 0.5444), (-1.741, -0.6905, 0.2361), (-1.077, -1.607, 0.2425), (-1.671, -1.656, 0.5489), (-1.671, 1.643, 0.5489), (-1.077, 1.356, 0.2425), (-1.741, 0.4411, 0.2361), (-2.091, 1.066, 0.5444), (1.045, 2.084, 0.5634), (1.075, 1.356, 0.2499), (0.0001477, 1.706, 0.2391), (0.3662, 2.305, 0.5556), (1.989, -0.5954, 1.03), (1.548, -1.458, 1.146), (1.149, -1.752, 1.03), (0.05153, -2.108, 1.016), (-0.6535, -1.972, 1.071), (-1.308, -1.666, 1.017), (-1.986, -0.7303, 1.008), (-2.075, -0.01409, 1.063), (-1.986, 0.6986, 1.008), (-1.345, 1.684, 1.169), (-0.592, 1.965, 1.042), (0.05153, 2.075, 1.016), (1.205, 1.643, 1.013), (1.646, 1.194, 1.085), (1.965, 0.6163, 1.156), (0.4218, -1.211, 1.445), (0.5462, -1.753, 1.3), (1.803, -0.01988, 1.31), (1.301, -0.000783, 1.445), (-1.001, -0.7486, 1.445), (-1.49, -1.089, 1.29), (-1.001, 0.747, 1.445), (-1.492, 1.053, 1.294), (0.4218, 1.209, 1.445), (0.5434, 1.714, 1.306), (0.9043, 0.6353, 1.546), (1.522, 0.6132, 1.346), (1.06, 1.249, 1.343), (-0.3057, 1.028, 1.546), (-0.1467, 1.644, 1.335), (-0.8733, 1.396, 1.399), (-1.053, -0.000783, 1.546), (-1.639, 0.3737, 1.323), (-1.641, -0.4135, 1.328), (-0.3057, -1.03, 1.546), (-0.8936, -1.443, 1.329), (-0.1442, -1.685, 1.329), (0.9043, -0.6369, 1.546), (1.061, -1.295, 1.34), (1.491, -0.5915, 1.422), (2.084, 1.026, 0.5604), (1.484, 0.9526, 0.2372), (1.622, 1.663, 0.5608), (-0.3344, 2.299, 0.5523), (-0.5625, 1.618, 0.2307), (-1.082, 2.056, 0.5523), (-2.291, 0.3913, 0.5452), (-1.827, -0.1229, 0.2269), (-2.291, -0.395, 0.5452), (-1.082, -2.061, 0.5523), (-0.5625, -1.865, 0.2307), (-0.3344, -2.304, 0.5523), (1.622, -1.668, 0.5608), (1.484, -1.2, 0.2372), (2.084, -1.032, 0.5603), (0.5599, 1.613, 0.2754), (-1.486, 0.9488, 0.2677), (-1.486, -1.204, 0.2677), (0.5599, -1.869, 0.2754), (1.824, -0.1283, 0.2803), (2.302, 0.7478, -0.008274), (1.958, 1.422, -0.002579), (1.423, 1.958, -0.008274), (0.04687, 2.406, 0.0821), (-0.7477, 2.302, -0.00258), (-1.488, 2.108, -0.4716), (-2.301, 0.7478, -0.008499), (-2.33, -0.08044, 0.08485), (-2.196, -0.8201, 0.1451), (-1.557, -1.908, -0.106), (-0.7477, -2.302, -0.002581), (0.0002802, -2.42, -0.008499), (1.346, -2.01, 0.07943), (1.944, -1.536, -0.2177), (2.311, -0.7162, -0.06027), (0.7528, 2.279, -0.1839), (-1.958, 1.422, -0.007931), (-1.853, -1.495, 0.1457), (0.7472, -2.302, -0.004419), (2.419, -0.0006875, -0.001618), (1.719, -0.5807, 0.495), (1.719, 0.5509, 0.495), (-0.02035, -1.845, 0.4821), (1.054, -1.496, 0.4982), (-1.761, -0.5794, 0.4775), (-1.097, -1.496, 0.4872), (-1.097, 1.467, 0.4872), (-1.761, 0.5522, 0.4775), (1.054, 1.466, 0.4982), (-0.02035, 1.817, 0.4821), (1.462, 1.064, 0.4992), (-0.5829, 1.73, 0.4873), (-1.847, -0.01136, 0.4802), (-0.5829, -1.753, 0.4873), (1.462, -1.089, 0.4992), (0.535, 1.722, 0.5429), (-1.511, 1.058, 0.5322), (-1.511, -1.095, 0.5322), (0.535, -1.761, 0.5429), (1.799, -0.01961, 0.5497), (-1.053, -0.000783, 1.546), (-0.008018, -0.1101, 1.656), (0.1661, -0.6341, 1.662), (0.4218, -1.211, 1.445), (1.301, -0.000783, 1.445), (0.5851, -0.05351, 1.667), (-0.513, -0.4156, 1.659), (-1.001, -0.7486, 1.445), (-0.5137, 0.3001, 1.662), (-1.001, 0.747, 1.445), (0.165, 0.5238, 1.667), (0.4218, 1.209, 1.445), (0.9544, 0.5919, 1.465), (-0.3057, 1.028, 1.546), (-1.053, -0.000783, 1.546), (-0.3057, -1.03, 1.546), (0.9043, -0.6369, 1.546), (-1.053, -0.000783, 1.546), (1.969, 0.6358, -0.2856), (1.677, 1.213, -0.2896), (1.217, 1.669, -0.2842), (0.003248, 2.065, -0.2908), (-0.6338, 1.965, -0.2934), (-1.212, 1.67, -0.2888), (-1.963, 0.6363, -0.2926), (-1.972, -0.08187, -0.2083), (-1.858, -0.7137, -0.1389), (-1.348, -1.626, -0.3863), (-0.6338, -1.968, -0.2934), (0.003248, -2.07, -0.2908), (1.217, -1.676, -0.2842), (1.663, -1.331, -0.5047), (1.969, -0.6419, -0.2856), (0.6381, 1.961, -0.2674), (-1.672, 1.211, -0.2734), (-1.703, -1.242, -0.2173), (0.6162, -1.97, -0.1231), (2.066, -0.004955, -0.2633), (1.68, -0.5709, 0.3731), (1.68, 0.5607, 0.3731), (-0.06032, -1.835, 0.3646), (1.014, -1.487, 0.3753), (-1.801, -0.57, 0.3615), (-1.137, -1.486, 0.3679), (-1.137, 1.477, 0.3679), (-1.801, 0.5616, 0.3615), (1.014, 1.476, 0.3753), (-0.06032, 1.827, 0.3646), (1.423, 1.073, 0.3626), (-0.6229, 1.739, 0.3561), (-1.888, -0.002398, 0.3524), (-0.6229, -1.744, 0.3561), (1.423, -1.079, 0.3626), (0.4994, 1.734, 0.4008), (-1.547, 1.069, 0.3931), (-1.547, -1.083, 0.3931), (0.4994, -1.749, 0.4008), (1.764, -0.007815, 0.4058)], [], [(0, 27, 41), (1, 30, 45), (2, 33, 47), (3, 36, 49), (4, 39, 42), (42, 51, 43), (43, 51, 50), (51, 52, 50), (50, 52, 48), (52, 49, 48), (42, 39, 51), (39, 38, 51), (51, 38, 52), (38, 37, 52), (52, 37, 49), (37, 3, 49), (49, 54, 48), (48, 54, 53), (54, 55, 53), (53, 55, 46), (55, 47, 46), (49, 36, 54), (36, 35, 54), (54, 35, 55), (35, 34, 55), (55, 34, 47), (34, 2, 47), (43, 50, 137, 129), (47, 57, 46), (53, 46, 134, 138), (62, 43, 129, 141), (46, 57, 56), (57, 58, 56), (56, 58, 44), (58, 45, 44), (47, 33, 57), (33, 32, 57), (57, 32, 58), (32, 31, 58), (58, 31, 45), (31, 1, 45), (44, 59, 140, 132), (56, 125, 142, 139), (45, 60, 44), (50, 48, 136, 137), (59, 40, 128, 140), (44, 60, 59), (60, 61, 59), (59, 61, 40), (61, 41, 40), (45, 30, 60), (30, 29, 60), (60, 29, 61), (29, 28, 61), (61, 28, 41), (28, 0, 41), (46, 56, 139, 134), (48, 53, 138, 136), (41, 63, 40), (56, 44, 132, 139), (40, 62, 141, 128), (40, 63, 62), (63, 64, 62), (62, 64, 43), (64, 42, 43), (41, 27, 63), (27, 26, 63), (63, 26, 64), (26, 25, 64), (64, 25, 42), (25, 4, 42), (8, 39, 4), (85, 65, 8), (8, 65, 39), (65, 38, 39), (85, 86, 65), (86, 67, 65), (65, 67, 38), (67, 37, 38), (86, 87, 67), (87, 21, 67), (67, 21, 37), (21, 3, 37), (24, 36, 3), (88, 68, 24), (24, 68, 36), (68, 35, 36), (88, 89, 68), (89, 70, 68), (68, 70, 35), (70, 34, 35), (89, 90, 70), (90, 17, 70), (70, 17, 34), (17, 2, 34), (20, 33, 2), (91, 71, 20), (20, 71, 33), (71, 32, 33), (91, 92, 71), (92, 73, 71), (71, 73, 32), (73, 31, 32), (92, 93, 73), (93, 13, 73), (73, 13, 31), (13, 1, 31), (16, 30, 1), (94, 74, 16), (16, 74, 30), (74, 29, 30), (94, 95, 74), (95, 76, 74), (74, 76, 29), (76, 28, 29), (95, 96, 76), (96, 9, 76), (76, 9, 28), (9, 0, 28), (12, 27, 0), (97, 77, 12), (12, 77, 27), (77, 26, 27), (97, 98, 77), (98, 79, 77), (77, 79, 26), (79, 25, 26), (98, 99, 79), (99, 5, 79), (79, 5, 25), (5, 4, 25), (21, 24, 3), (87, 100, 21), (21, 100, 24), (100, 88, 24), (17, 20, 2), (90, 101, 17), (17, 101, 20), (101, 91, 20), (13, 16, 1), (93, 102, 13), (13, 102, 16), (102, 94, 16), (9, 12, 0), (96, 103, 9), (9, 103, 12), (103, 97, 12), (5, 8, 4), (99, 104, 5), (5, 104, 8), (104, 85, 8), (82, 14, 109, 122), (143, 144, 86, 85), (144, 145, 87, 86), (146, 147, 89, 88), (147, 148, 90, 89), (149, 150, 92, 91), (150, 151, 93, 92), (152, 153, 95, 94), (153, 154, 96, 95), (155, 156, 98, 97), (156, 157, 99, 98), (158, 146, 88, 100), (145, 158, 100, 87), (159, 149, 91, 101), (148, 159, 101, 90), (160, 152, 94, 102), (151, 160, 102, 93), (161, 155, 97, 103), (154, 161, 103, 96), (162, 143, 85, 104), (157, 162, 104, 99), (116, 114, 120, 113, 115, 106, 124, 105, 119, 108, 123, 107, 118, 110, 122, 109, 117, 112, 121, 111), (78, 11, 108, 119), (22, 66, 115, 113), (11, 83, 123, 108), (6, 78, 119, 105), (69, 23, 114, 116), (83, 10, 107, 123), (23, 80, 120, 114), (18, 69, 116, 111), (7, 84, 124, 106), (80, 22, 113, 120), (72, 19, 112, 117), (84, 6, 105, 124), (19, 81, 121, 112), (14, 72, 117, 109), (81, 18, 111, 121), (75, 15, 110, 118), (15, 82, 122, 110), (10, 75, 118, 107), (66, 7, 106, 115), (130, 135, 126), (129, 137, 130), (130, 137, 135), (137, 136, 135), (135, 133, 126), (136, 138, 135), (135, 138, 133), (138, 134, 133), (133, 131, 126), (134, 139, 133), (133, 139, 131), (139, 132, 131), (131, 127, 126), (132, 140, 131), (131, 140, 127), (140, 128, 127), (127, 130, 126), (128, 141, 127), (127, 141, 130), (141, 129, 130), (6, 84, 162, 157), (84, 7, 143, 162), (10, 83, 161, 154), (83, 11, 155, 161), (14, 82, 160, 151), (82, 15, 152, 160), (18, 81, 159, 148), (81, 19, 149, 159), (22, 80, 158, 145), (80, 23, 146, 158), (78, 6, 157, 156), (11, 78, 156, 155), (75, 10, 154, 153), (15, 75, 153, 152), (72, 14, 151, 150), (19, 72, 150, 149), (69, 18, 148, 147), (23, 69, 147, 146), (66, 22, 145, 144), (7, 66, 144, 143), (82, 15, 168, 180), (75, 10, 165, 176), (7, 66, 173, 164), (82, 14, 167, 180), (11, 78, 177, 166), (66, 22, 171, 173), (83, 11, 166, 181), (78, 6, 163, 177), (23, 69, 174, 172), (10, 83, 181, 165), (80, 23, 172, 178), (69, 18, 169, 174), (84, 7, 164, 182), (22, 80, 178, 171), (19, 72, 175, 170), (6, 84, 182, 163), (81, 19, 170, 179), (72, 14, 167, 175), (18, 81, 179, 169), (15, 75, 176, 168)])
me_icosphere.polygons.foreach_set('use_smooth', [1, 1, 1, 1, 1, 1, 1, 1, 1, 1, 1, 1, 1, 1, 1, 1, 1, 1, 1, 1, 1, 1, 1, 1, 1, 1, 1, 1, 1, 1, 1, 1, 1, 1, 1, 1, 1, 1, 1, 1, 1, 1, 0, 1, 1, 1, 1, 1, 1, 1, 1, 1, 1, 1, 1, 1, 1, 1, 1, 1, 1, 1, 1, 1, 1, 1, 1, 1, 1, 1, 1, 1, 1, 1, 1, 1, 1, 1, 1, 1, 1, 1, 1, 1, 1, 1, 1, 1, 1, 1, 1, 1, 1, 1, 1, 1, 1, 1, 1, 1, 1, 1, 1, 1, 1, 1, 1, 1, 1, 1, 1, 1, 1, 1, 1, 1, 1, 1, 1, 1, 1, 1, 1, 1, 1, 1, 1, 1, 1, 1, 1, 1, 1, 1, 1, 1, 1, 1, 1, 1, 1, 1, 1, 1, 1, 1, 1, 1, 1, 1, 1, 1, 1, 1, 1, 1, 1, 1, 1, 1, 1, 1, 1, 1, 1, 1, 1, 1, 1, 1, 1, 1, 1, 1, 1, 1, 1, 1, 1, 1, 1, 1, 1, 1, 1, 1, 1, 1, 1, 1, 1, 1, 1, 1, 1, 1, 1, 1, 1, 1, 1, 1, 1, 1, 1, 1, 1, 1, 1, 1, 1, 1, 1, 1, 1, 1, 1, 1, 1, 1, 1, 1, 1, 1, 1, 1, 1, 1, 1, 1, 1, 1, 1, 1, 1, 1, 1, 1, 1, 1, 1, 1, 1, 1, 1, 1, 1, 1, 1, 1, 1, 1])
_uv = me_icosphere.uv_layers.new(name='UVMap')
_uv.uv.foreach_set('vector', [0.1818, 0.3149, 0.2273, 0.3149, 0.2045, 0.3543, 0.0, 0.3149, 0.04545, 0.3149, 0.02273, 0.3543, 0.7273, 0.3149, 0.7727, 0.3149, 0.75, 0.3543, 0.5455, 0.3149, 0.5909, 0.3149, 0.5682, 0.3543, 0.3636, 0.3149, 0.4091, 0.3149, 0.3864, 0.3543, 0.3864, 0.3543, 0.4318, 0.3543, 0.4091, 0.3937, 0.4091, 0.3937, 0.4318, 0.3543, 0.4545, 0.3937, 0.4318, 0.3543, 0.4773, 0.3543, 0.4545, 0.3937, 0.4545, 0.3937, 0.4773, 0.3543, 0.5, 0.3937, 0.4773, 0.3543, 0.5227, 0.3543, 0.5, 0.3937, 0.3864, 0.3543, 0.4091, 0.3149, 0.4318, 0.3543, 0.4091, 0.3149, 0.4545, 0.3149, 0.4318, 0.3543, 0.4318, 0.3543, 0.4545, 0.3149, 0.4773, 0.3543, 0.4545, 0.3149, 0.5, 0.3149, 0.4773, 0.3543, 0.4773, 0.3543, 0.5, 0.3149, 0.5227, 0.3543, 0.5, 0.3149, 0.5455, 0.3149, 0.5227, 0.3543, 0.5682, 0.3543, 0.6136, 0.3543, 0.5909, 0.3937, 0.5909, 0.3937, 0.6136, 0.3543, 0.6364, 0.3937, 0.6136, 0.3543, 0.6591, 0.3543, 0.6364, 0.3937, 0.6364, 0.3937, 0.6591, 0.3543, 0.6818, 0.3937, 0.6591, 0.3543, 0.7045, 0.3543, 0.6818, 0.3937, 0.5682, 0.3543, 0.5909, 0.3149, 0.6136, 0.3543, 0.5909, 0.3149, 0.6364, 0.3149, 0.6136, 0.3543, 0.6136, 0.3543, 0.6364, 0.3149, 0.6591, 0.3543, 0.6364, 0.3149, 0.6818, 0.3149, 0.6591, 0.3543, 0.6591, 0.3543, 0.6818, 0.3149, 0.7045, 0.3543, 0.6818, 0.3149, 0.7273, 0.3149, 0.7045, 0.3543, 0.4091, 0.3937, 0.4545, 0.3937, 0.4545, 0.3937, 0.4091, 0.3937, 0.75, 0.3543, 0.7955, 0.3543, 0.7727, 0.3937, 0.6364, 0.3937, 0.6818, 0.3937, 0.6818, 0.3937, 0.6364, 0.3937, 0.2727, 0.3937, 0.3182, 0.3937, 0.3182, 0.3937, 0.2727, 0.3937, 0.7727, 0.3937, 0.7955, 0.3543, 0.8182, 0.3937, 0.7955, 0.3543, 0.8409, 0.3543, 0.8182, 0.3937, 0.8182, 0.3937, 0.8409, 0.3543, 0.8636, 0.3937, 0.8409, 0.3543, 0.8864, 0.3543, 0.8636, 0.3937, 0.75, 0.3543, 0.7727, 0.3149, 0.7955, 0.3543, 0.7727, 0.3149, 0.8182, 0.3149, 0.7955, 0.3543, 0.7955, 0.3543, 0.8182, 0.3149, 0.8409, 0.3543, 0.8182, 0.3149, 0.8636, 0.3149, 0.8409, 0.3543, 0.8409, 0.3543, 0.8636, 0.3149, 0.8864, 0.3543, 0.8636, 0.3149, 0.9091, 0.3149, 0.8864, 0.3543, 0.04545, 0.3937, 0.09091, 0.3937, 0.09091, 0.3937, 0.04545, 0.3937, 0.0, 0.0, 0.0, 0.0, 0.0, 0.0, 0.0, 0.0, 0.02273, 0.3543, 0.06818, 0.3543, 0.04545, 0.3937, 0.4545, 0.3937, 0.5, 0.3937, 0.5, 0.3937, 0.4545, 0.3937, 0.09091, 0.3937, 0.1364, 0.3937, 0.1364, 0.3937, 0.09091, 0.3937, 0.04545, 0.3937, 0.06818, 0.3543, 0.09091, 0.3937, 0.06818, 0.3543, 0.1136, 0.3543, 0.09091, 0.3937, 0.09091, 0.3937, 0.1136, 0.3543, 0.1364, 0.3937, 0.1136, 0.3543, 0.1591, 0.3543, 0.1364, 0.3937, 0.02273, 0.3543, 0.04545, 0.3149, 0.06818, 0.3543, 0.04545, 0.3149, 0.09091, 0.3149, 0.06818, 0.3543, 0.06818, 0.3543, 0.09091, 0.3149, 0.1136, 0.3543, 0.09091, 0.3149, 0.1364, 0.3149, 0.1136, 0.3543, 0.1136, 0.3543, 0.1364, 0.3149, 0.1591, 0.3543, 0.1364, 0.3149, 0.1818, 0.3149, 0.1591, 0.3543, 0.7727, 0.3937, 0.8182, 0.3937, 0.8182, 0.3937, 0.7727, 0.3937, 0.5909, 0.3937, 0.6364, 0.3937, 0.6364, 0.3937, 0.5909, 0.3937, 0.2045, 0.3543, 0.25, 0.3543, 0.2273, 0.3937, 0.8182, 0.3937, 0.8636, 0.3937, 0.8636, 0.3937, 0.8182, 0.3937, 0.2273, 0.3937, 0.2727, 0.3937, 0.2727, 0.3937, 0.2273, 0.3937, 0.2273, 0.3937, 0.25, 0.3543, 0.2727, 0.3937, 0.25, 0.3543, 0.2955, 0.3543, 0.2727, 0.3937, 0.2727, 0.3937, 0.2955, 0.3543, 0.3182, 0.3937, 0.2955, 0.3543, 0.3409, 0.3543, 0.3182, 0.3937, 0.2045, 0.3543, 0.2273, 0.3149, 0.25, 0.3543, 0.2273, 0.3149, 0.2727, 0.3149, 0.25, 0.3543, 0.25, 0.3543, 0.2727, 0.3149, 0.2955, 0.3543, 0.2727, 0.3149, 0.3182, 0.3149, 0.2955, 0.3543, 0.2955, 0.3543, 0.3182, 0.3149, 0.3409, 0.3543, 0.3182, 0.3149, 0.3636, 0.3149, 0.3409, 0.3543, 0.3864, 0.2756, 0.4091, 0.3149, 0.3636, 0.3149, 0.4091, 0.2362, 0.4318, 0.2756, 0.3864, 0.2756, 0.3864, 0.2756, 0.4318, 0.2756, 0.4091, 0.3149, 0.4318, 0.2756, 0.4545, 0.3149, 0.4091, 0.3149, 0.4091, 0.2362, 0.4545, 0.2362, 0.4318, 0.2756, 0.4545, 0.2362, 0.4773, 0.2756, 0.4318, 0.2756, 0.4318, 0.2756, 0.4773, 0.2756, 0.4545, 0.3149, 0.4773, 0.2756, 0.5, 0.3149, 0.4545, 0.3149, 0.4545, 0.2362, 0.5, 0.2362, 0.4773, 0.2756, 0.5, 0.2362, 0.5227, 0.2756, 0.4773, 0.2756, 0.4773, 0.2756, 0.5227, 0.2756, 0.5, 0.3149, 0.5227, 0.2756, 0.5455, 0.3149, 0.5, 0.3149, 0.5682, 0.2756, 0.5909, 0.3149, 0.5455, 0.3149, 0.5909, 0.2362, 0.6136, 0.2756, 0.5682, 0.2756, 0.5682, 0.2756, 0.6136, 0.2756, 0.5909, 0.3149, 0.6136, 0.2756, 0.6364, 0.3149, 0.5909, 0.3149, 0.5909, 0.2362, 0.6364, 0.2362, 0.6136, 0.2756, 0.6364, 0.2362, 0.6591, 0.2756, 0.6136, 0.2756, 0.6136, 0.2756, 0.6591, 0.2756, 0.6364, 0.3149, 0.6591, 0.2756, 0.6818, 0.3149, 0.6364, 0.3149, 0.6364, 0.2362, 0.6818, 0.2362, 0.6591, 0.2756, 0.6818, 0.2362, 0.7045, 0.2756, 0.6591, 0.2756, 0.6591, 0.2756, 0.7045, 0.2756, 0.6818, 0.3149, 0.7045, 0.2756, 0.7273, 0.3149, 0.6818, 0.3149, 0.75, 0.2756, 0.7727, 0.3149, 0.7273, 0.3149, 0.7727, 0.2362, 0.7955, 0.2756, 0.75, 0.2756, 0.75, 0.2756, 0.7955, 0.2756, 0.7727, 0.3149, 0.7955, 0.2756, 0.8182, 0.3149, 0.7727, 0.3149, 0.7727, 0.2362, 0.8182, 0.2362, 0.7955, 0.2756, 0.8182, 0.2362, 0.8409, 0.2756, 0.7955, 0.2756, 0.7955, 0.2756, 0.8409, 0.2756, 0.8182, 0.3149, 0.8409, 0.2756, 0.8636, 0.3149, 0.8182, 0.3149, 0.8182, 0.2362, 0.8636, 0.2362, 0.8409, 0.2756, 0.8636, 0.2362, 0.8864, 0.2756, 0.8409, 0.2756, 0.8409, 0.2756, 0.8864, 0.2756, 0.8636, 0.3149, 0.8864, 0.2756, 0.9091, 0.3149, 0.8636, 0.3149, 0.02273, 0.2756, 0.04545, 0.3149, 0.0, 0.3149, 0.04545, 0.2362, 0.06818, 0.2756, 0.02273, 0.2756, 0.02273, 0.2756, 0.06818, 0.2756, 0.04545, 0.3149, 0.06818, 0.2756, 0.09091, 0.3149, 0.04545, 0.3149, 0.04545, 0.2362, 0.09091, 0.2362, 0.06818, 0.2756, 0.09091, 0.2362, 0.1136, 0.2756, 0.06818, 0.2756, 0.06818, 0.2756, 0.1136, 0.2756, 0.09091, 0.3149, 0.1136, 0.2756, 0.1364, 0.3149, 0.09091, 0.3149, 0.09091, 0.2362, 0.1364, 0.2362, 0.1136, 0.2756, 0.1364, 0.2362, 0.1591, 0.2756, 0.1136, 0.2756, 0.1136, 0.2756, 0.1591, 0.2756, 0.1364, 0.3149, 0.1591, 0.2756, 0.1818, 0.3149, 0.1364, 0.3149, 0.2045, 0.2756, 0.2273, 0.3149, 0.1818, 0.3149, 0.2273, 0.2362, 0.25, 0.2756, 0.2045, 0.2756, 0.2045, 0.2756, 0.25, 0.2756, 0.2273, 0.3149, 0.25, 0.2756, 0.2727, 0.3149, 0.2273, 0.3149, 0.2273, 0.2362, 0.2727, 0.2362, 0.25, 0.2756, 0.2727, 0.2362, 0.2955, 0.2756, 0.25, 0.2756, 0.25, 0.2756, 0.2955, 0.2756, 0.2727, 0.3149, 0.2955, 0.2756, 0.3182, 0.3149, 0.2727, 0.3149, 0.2727, 0.2362, 0.3182, 0.2362, 0.2955, 0.2756, 0.3182, 0.2362, 0.3409, 0.2756, 0.2955, 0.2756, 0.2955, 0.2756, 0.3409, 0.2756, 0.3182, 0.3149, 0.3409, 0.2756, 0.3636, 0.3149, 0.3182, 0.3149, 0.5227, 0.2756, 0.5682, 0.2756, 0.5455, 0.3149, 0.5, 0.2362, 0.5455, 0.2362, 0.5227, 0.2756, 0.5227, 0.2756, 0.5455, 0.2362, 0.5682, 0.2756, 0.5455, 0.2362, 0.5909, 0.2362, 0.5682, 0.2756, 0.7045, 0.2756, 0.75, 0.2756, 0.7273, 0.3149, 0.6818, 0.2362, 0.7273, 0.2362, 0.7045, 0.2756, 0.7045, 0.2756, 0.7273, 0.2362, 0.75, 0.2756, 0.7273, 0.2362, 0.7727, 0.2362, 0.75, 0.2756, 0.8864, 0.2756, 0.9318, 0.2756, 0.9091, 0.3149, 0.8636, 0.2362, 0.9091, 0.2362, 0.8864, 0.2756, 0.8864, 0.2756, 0.9091, 0.2362, 0.9318, 0.2756, 0.9091, 0.2362, 0.9545, 0.2362, 0.9318, 0.2756, 0.1591, 0.2756, 0.2045, 0.2756, 0.1818, 0.3149, 0.1364, 0.2362, 0.1818, 0.2362, 0.1591, 0.2756, 0.1591, 0.2756, 0.1818, 0.2362, 0.2045, 0.2756, 0.1818, 0.2362, 0.2273, 0.2362, 0.2045, 0.2756, 0.3409, 0.2756, 0.3864, 0.2756, 0.3636, 0.3149, 0.3182, 0.2362, 0.3636, 0.2362, 0.3409, 0.2756, 0.3409, 0.2756, 0.3636, 0.2362, 0.3864, 0.2756, 0.3636, 0.2362, 0.4091, 0.2362, 0.3864, 0.2756, 0.618, 0.2362, 0.729, 0.2362, 0.729, 0.2362, 0.618, 0.2362, 0.4158, 0.2362, 0.4567, 0.2362, 0.4545, 0.2362, 0.4091, 0.2362, 0.4567, 0.2362, 0.4978, 0.2362, 0.5, 0.2362, 0.4545, 0.2362, 0.5795, 0.2362, 0.6199, 0.2362, 0.6364, 0.2362, 0.5909, 0.2362, 0.6199, 0.2362, 0.6596, 0.2362, 0.6818, 0.2362, 0.6364, 0.2362, 0.7344, 0.2362, 0.766, 0.2362, 0.8182, 0.2362, 0.7727, 0.2362, 0.766, 0.2362, 0.783, 0.2362, 0.8636, 0.2362, 0.8182, 0.2362, 0.2198, 0.2362, 0.1715, 0.2362, 0.09091, 0.2362, 0.04545, 0.2362, 0.1715, 0.2362, 0.1885, 0.2362, 0.1364, 0.2362, 0.09091, 0.2362, 0.2564, 0.2362, 0.295, 0.2362, 0.2727, 0.2362, 0.2273, 0.2362, 0.295, 0.2362, 0.3346, 0.2362, 0.3182, 0.2362, 0.2727, 0.2362, 0.5388, 0.2362, 0.5795, 0.2362, 0.5909, 0.2362, 0.5455, 0.2362, 0.4978, 0.2362, 0.5388, 0.2362, 0.5455, 0.2362, 0.5, 0.2362, 0.6981, 0.2362, 0.7344, 0.2362, 0.7727, 0.2362, 0.7273, 0.2362, 0.6596, 0.2362, 0.6981, 0.2362, 0.7273, 0.2362, 0.6818, 0.2362, 0.7348, 0.2362, 0.2198, 0.2362, 0.04545, 0.2362, 0.9091, 0.2362, 0.783, 0.2362, 0.7348, 0.2362, 0.9091, 0.2362, 0.8636, 0.2362, 0.2201, 0.2362, 0.2564, 0.2362, 0.2273, 0.2362, 0.1818, 0.2362, 0.1885, 0.2362, 0.2201, 0.2362, 0.1818, 0.2362, 0.1364, 0.2362, 0.375, 0.2362, 0.4158, 0.2362, 0.4091, 0.2362, 0.3636, 0.2362, 0.3346, 0.2362, 0.375, 0.2362, 0.3636, 0.2362, 0.3182, 0.2362, 0.6089, 0.2362, 0.5719, 0.2362, 0.5343, 0.2362, 0.4963, 0.2362, 0.4582, 0.2362, 0.4202, 0.2362, 0.3826, 0.2362, 0.3457, 0.2362, 0.3099, 0.2362, 0.276, 0.2362, 0.2458, 0.2362, 0.2235, 0.2362, 0.2255, 0.2362, 0.3366, 0.2362, 0.618, 0.2362, 0.729, 0.2362, 0.7311, 0.2362, 0.7088, 0.2362, 0.6785, 0.2362, 0.6447, 0.2362, 0.3099, 0.2362, 0.276, 0.2362, 0.276, 0.2362, 0.3099, 0.2362, 0.4963, 0.2362, 0.4582, 0.2362, 0.4582, 0.2362, 0.4963, 0.2362, 0.276, 0.2362, 0.2458, 0.2362, 0.2458, 0.2362, 0.276, 0.2362, 0.3457, 0.2362, 0.3099, 0.2362, 0.3099, 0.2362, 0.3457, 0.2362, 0.6089, 0.2362, 0.5719, 0.2362, 0.5719, 0.2362, 0.6089, 0.2362, 0.2458, 0.2362, 0.2235, 0.2362, 0.2235, 0.2362, 0.2458, 0.2362, 0.5719, 0.2362, 0.5343, 0.2362, 0.5343, 0.2362, 0.5719, 0.2362, 0.6447, 0.2362, 0.6089, 0.2362, 0.6089, 0.2362, 0.6447, 0.2362, 0.4202, 0.2362, 0.3826, 0.2362, 0.3826, 0.2362, 0.4202, 0.2362, 0.5343, 0.2362, 0.4963, 0.2362, 0.4963, 0.2362, 0.5343, 0.2362, 0.7311, 0.2362, 0.7088, 0.2362, 0.7088, 0.2362, 0.7311, 0.2362, 0.3826, 0.2362, 0.3457, 0.2362, 0.3457, 0.2362, 0.3826, 0.2362, 0.7088, 0.2362, 0.6785, 0.2362, 0.6785, 0.2362, 0.7088, 0.2362, 0.729, 0.2362, 0.7311, 0.2362, 0.7311, 0.2362, 0.729, 0.2362, 0.6785, 0.2362, 0.6447, 0.2362, 0.6447, 0.2362, 0.6785, 0.2362, 0.2255, 0.2362, 0.3366, 0.2362, 0.3366, 0.2362, 0.2255, 0.2362, 0.3366, 0.2362, 0.618, 0.2362, 0.618, 0.2362, 0.3366, 0.2362, 0.2235, 0.2362, 0.2255, 0.2362, 0.2255, 0.2362, 0.2235, 0.2362, 0.4582, 0.2362, 0.4202, 0.2362, 0.4202, 0.2362, 0.4582, 0.2362, 0.4318, 0.433, 0.4773, 0.433, 0.4545, 0.4724, 0.4091, 0.3937, 0.4545, 0.3937, 0.4318, 0.433, 0.4318, 0.433, 0.4545, 0.3937, 0.4773, 0.433, 0.4545, 0.3937, 0.5, 0.3937, 0.4773, 0.433, 0.6136, 0.433, 0.6591, 0.433, 0.6364, 0.4724, 0.5909, 0.3937, 0.6364, 0.3937, 0.6136, 0.433, 0.6136, 0.433, 0.6364, 0.3937, 0.6591, 0.433, 0.6364, 0.3937, 0.6818, 0.3937, 0.6591, 0.433, 0.7955, 0.433, 0.8409, 0.433, 0.8182, 0.4724, 0.7727, 0.3937, 0.8182, 0.3937, 0.7955, 0.433, 0.7955, 0.433, 0.8182, 0.3937, 0.8409, 0.433, 0.8182, 0.3937, 0.8636, 0.3937, 0.8409, 0.433, 0.06818, 0.433, 0.1136, 0.433, 0.09091, 0.4724, 0.04545, 0.3937, 0.09091, 0.3937, 0.06818, 0.433, 0.06818, 0.433, 0.09091, 0.3937, 0.1136, 0.433, 0.09091, 0.3937, 0.1364, 0.3937, 0.1136, 0.433, 0.25, 0.433, 0.2955, 0.433, 0.2727, 0.4724, 0.2273, 0.3937, 0.2727, 0.3937, 0.25, 0.433, 0.25, 0.433, 0.2727, 0.3937, 0.2955, 0.433, 0.2727, 0.3937, 0.3182, 0.3937, 0.2955, 0.433, 0.3457, 0.2362, 0.3826, 0.2362, 0.375, 0.2362, 0.3346, 0.2362, 0.3826, 0.2362, 0.4202, 0.2362, 0.4158, 0.2362, 0.375, 0.2362, 0.2235, 0.2362, 0.2458, 0.2362, 0.2201, 0.2362, 0.1885, 0.2362, 0.2458, 0.2362, 0.276, 0.2362, 0.2564, 0.2362, 0.2201, 0.2362, 0.729, 0.2362, 0.618, 0.2362, 0.7348, 0.2362, 0.783, 0.2362, 0.618, 0.2362, 0.3366, 0.2362, 0.2198, 0.2362, 0.7348, 0.2362, 0.6447, 0.2362, 0.6785, 0.2362, 0.6981, 0.2362, 0.6596, 0.2362, 0.6785, 0.2362, 0.7088, 0.2362, 0.7344, 0.2362, 0.6981, 0.2362, 0.4963, 0.2362, 0.5343, 0.2362, 0.5388, 0.2362, 0.4978, 0.2362, 0.5343, 0.2362, 0.5719, 0.2362, 0.5795, 0.2362, 0.5388, 0.2362, 0.3099, 0.2362, 0.3457, 0.2362, 0.3346, 0.2362, 0.295, 0.2362, 0.276, 0.2362, 0.3099, 0.2362, 0.295, 0.2362, 0.2564, 0.2362, 0.2255, 0.2362, 0.2235, 0.2362, 0.1885, 0.2362, 0.1715, 0.2362, 0.3366, 0.2362, 0.2255, 0.2362, 0.1715, 0.2362, 0.2198, 0.2362, 0.7311, 0.2362, 0.729, 0.2362, 0.783, 0.2362, 0.766, 0.2362, 0.7088, 0.2362, 0.7311, 0.2362, 0.766, 0.2362, 0.7344, 0.2362, 0.6089, 0.2362, 0.6447, 0.2362, 0.6596, 0.2362, 0.6199, 0.2362, 0.5719, 0.2362, 0.6089, 0.2362, 0.6199, 0.2362, 0.5795, 0.2362, 0.4582, 0.2362, 0.4963, 0.2362, 0.4978, 0.2362, 0.4567, 0.2362, 0.4202, 0.2362, 0.4582, 0.2362, 0.4567, 0.2362, 0.4158, 0.2362, 0.618, 0.2362, 0.3366, 0.2362, 0.3366, 0.2362, 0.618, 0.2362, 0.2255, 0.2362, 0.2235, 0.2362, 0.2235, 0.2362, 0.2255, 0.2362, 0.4202, 0.2362, 0.4582, 0.2362, 0.4582, 0.2362, 0.4202, 0.2362, 0.618, 0.2362, 0.729, 0.2362, 0.729, 0.2362, 0.618, 0.2362, 0.276, 0.2362, 0.3099, 0.2362, 0.3099, 0.2362, 0.276, 0.2362, 0.4582, 0.2362, 0.4963, 0.2362, 0.4963, 0.2362, 0.4582, 0.2362, 0.2458, 0.2362, 0.276, 0.2362, 0.276, 0.2362, 0.2458, 0.2362, 0.3099, 0.2362, 0.3457, 0.2362, 0.3457, 0.2362, 0.3099, 0.2362, 0.5719, 0.2362, 0.6089, 0.2362, 0.6089, 0.2362, 0.5719, 0.2362, 0.2235, 0.2362, 0.2458, 0.2362, 0.2458, 0.2362, 0.2235, 0.2362, 0.5343, 0.2362, 0.5719, 0.2362, 0.5719, 0.2362, 0.5343, 0.2362, 0.6089, 0.2362, 0.6447, 0.2362, 0.6447, 0.2362, 0.6089, 0.2362, 0.3826, 0.2362, 0.4202, 0.2362, 0.4202, 0.2362, 0.3826, 0.2362, 0.4963, 0.2362, 0.5343, 0.2362, 0.5343, 0.2362, 0.4963, 0.2362, 0.7088, 0.2362, 0.7311, 0.2362, 0.7311, 0.2362, 0.7088, 0.2362, 0.3457, 0.2362, 0.3826, 0.2362, 0.3826, 0.2362, 0.3457, 0.2362, 0.6785, 0.2362, 0.7088, 0.2362, 0.7088, 0.2362, 0.6785, 0.2362, 0.7311, 0.2362, 0.729, 0.2362, 0.729, 0.2362, 0.7311, 0.2362, 0.6447, 0.2362, 0.6785, 0.2362, 0.6785, 0.2362, 0.6447, 0.2362, 0.3366, 0.2362, 0.2255, 0.2362, 0.2255, 0.2362, 0.3366, 0.2362])
me_icosphere.materials.append(mat_cap_meterial)
me_icosphere.update()

# ---- objects
ob_camera = bpy.data.objects.new('Camera', cam_camera)
ob_cylinder = bpy.data.objects.new('Cylinder', me_cylinder_001)
ob_icosphere = bpy.data.objects.new('Icosphere', me_icosphere)
_N = mat_stem_meterial.node_tree.nodes; _L = mat_stem_meterial.node_tree.links
n0 = _N.new('ShaderNodeBsdfPrincipled'); n0.name = 'Principled BSDF'; n0.location = (10, 300)
n0.inputs[2].default_value = 0.6
n1 = _N.new('ShaderNodeOutputMaterial'); n1.name = 'Material Output'; n1.location = (300, 300)
n2 = _N.new('ShaderNodeTexNoise'); n2.name = 'Noise Texture'; n2.location = (-480, 262)
n2.noise_type = 'RIDGED_MULTIFRACTAL'
n2.inputs[2].default_value = 50.0
n2.inputs[3].default_value = 16.0
n3 = _N.new('ShaderNodeValToRGB'); n3.name = 'Color Ramp'; n3.location = (-285, 276)
while len(n3.color_ramp.elements) > 1: n3.color_ramp.elements.remove(n3.color_ramp.elements[-1])
n3.color_ramp.elements[0].position = 0.0; n3.color_ramp.elements[0].color = (0.6039, 0.0, 1.0, 1.0)
_e = n3.color_ramp.elements.new(1.0); _e.color = (1.0, 1.0, 1.0, 1.0)
n4 = _N.new('ShaderNodeTexCoord'); n4.name = 'Texture Coordinate'; n4.location = (-714, 236)
n4.object = ob_cylinder
n5 = _N.new('ShaderNodeBump'); n5.name = 'Bump'; n5.location = (-227, 50)
n5.inputs[0].default_value = 0.2
n5.inputs[1].default_value = 1.0
n5.inputs[2].default_value = 1.0
_L.new(n0.outputs[0], n1.inputs[0])
_L.new(n4.outputs[3], n2.inputs[0])
_L.new(n2.outputs[0], n3.inputs[0])
_L.new(n3.outputs[0], n0.inputs[0])
_L.new(n5.outputs[0], n0.inputs[5])
_L.new(n2.outputs[0], n5.inputs[4])
n1.is_active_output = True
_N = mat_cap_meterial.node_tree.nodes; _L = mat_cap_meterial.node_tree.links
n0 = _N.new('ShaderNodeBsdfPrincipled'); n0.name = 'Principled BSDF'; n0.location = (10, 300)
n0.inputs[2].default_value = 0.5018
n0.inputs[9].default_value = (0.05, 0.1, 0.05)
n0.inputs[10].default_value = 2.0
n0.inputs[12].default_value = 0.1018
n1 = _N.new('ShaderNodeOutputMaterial'); n1.name = 'Material Output'; n1.location = (300, 300)
n2 = _N.new('ShaderNodeTexNoise'); n2.name = 'Noise Texture'; n2.location = (-460, 282)
n2.inputs[2].default_value = 0.8
n3 = _N.new('ShaderNodeValToRGB'); n3.name = 'Color Ramp'; n3.location = (-271, 278)
while len(n3.color_ramp.elements) > 1: n3.color_ramp.elements.remove(n3.color_ramp.elements[-1])
n3.color_ramp.elements[0].position = 0.9745; n3.color_ramp.elements[0].color = (0.5808, 0.0, 1.0, 1.0)
_e = n3.color_ramp.elements.new(1.0); _e.color = (1.0, 0.001552, 0.009837, 1.0)
n4 = _N.new('ShaderNodeTexCoord'); n4.name = 'Texture Coordinate'; n4.location = (-661, 242)
n4.object = ob_icosphere
n5 = _N.new('ShaderNodeBump'); n5.name = 'Bump'; n5.location = (-270, 66)
n5.inputs[0].default_value = 0.3
n5.inputs[1].default_value = 1.0
n5.inputs[2].default_value = 1.0
_L.new(n0.outputs[0], n1.inputs[0])
_L.new(n3.outputs[0], n0.inputs[0])
_L.new(n2.outputs[0], n3.inputs[0])
_L.new(n4.outputs[3], n2.inputs[0])
_L.new(n2.outputs[0], n5.inputs[3])
_L.new(n5.outputs[0], n0.inputs[5])
n1.is_active_output = True

# ---- transforms, parenting, visibility, modifiers, constraints
ob_camera.location = (7.359, -6.926, 4.958)
ob_camera.rotation_euler = (1.109, 0.0, 0.8149)
ob_camera.lock_rotations_4d = False
ob_camera.empty_display_type = 'ARROWS'
ob_camera.color = (0.0, 0.0, 0.0, 0.0)
ob_camera.display_type = 'WIRE'
ob_camera.lineart.crease_threshold = 0.0
ob_cylinder.location = (0.0, 0.0, 0.0)
_vg = ob_cylinder.vertex_groups.new(name='Group')
_vg = ob_cylinder.vertex_groups.new(name='Group.001')
_m = ob_cylinder.modifiers.new('Subdivision', 'SUBSURF')
_m.levels = 2
_m = ob_cylinder.modifiers.new('ParticleSystem', 'PARTICLE_SYSTEM')
_m = ob_cylinder.modifiers.new('ParticleSystem.001', 'PARTICLE_SYSTEM')
ob_icosphere.location = (0.0, 0.0, 6.849)
ob_icosphere.rotation_euler = (0.0, 0.1405, 0.0)
_m = ob_icosphere.modifiers.new('Subdivision', 'SUBSURF')
_m.levels = 2

# ---- collection membership
col_collection.objects.link(ob_camera)
col_collection.objects.link(ob_cylinder)
col_collection.objects.link(ob_icosphere)

# ---- scene / render settings (as saved in the file)
scene.camera = ob_camera
scene.frame_start = 1; scene.frame_end = 250; scene.frame_set(1)
scene.render.engine = 'BLENDER_EEVEE_NEXT'
bpy.context.view_layer.update()

# ---- added for rendering (the .blend has no usable light): sun
light_auto_sun = bpy.data.lights.new('AutoSun', 'SUN')
light_auto_sun.energy = 3.0
light_auto_sun.angle = 0.0523599
ob_auto_sun = bpy.data.objects.new('AutoSun', light_auto_sun)
scene.collection.objects.link(ob_auto_sun)
ob_auto_sun.rotation_euler = (0.872665, 0.174533, 0.523599)
bpy.context.view_layer.update()
